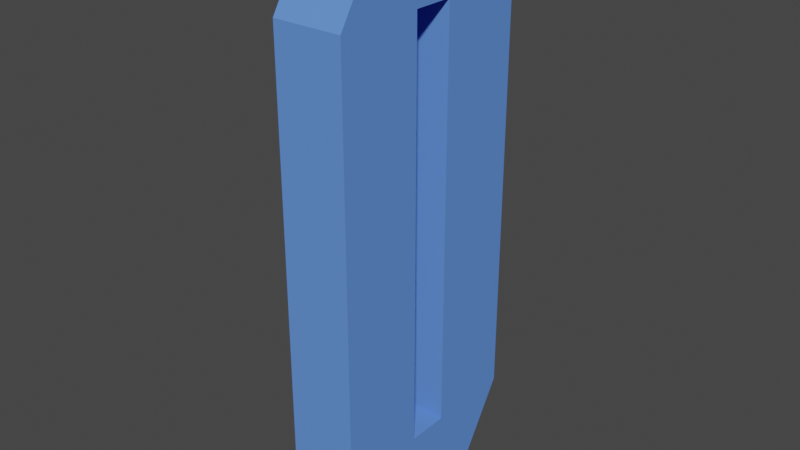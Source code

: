 # Source: humidmeter.blend  (saved by Blender 2.90.8; exported with 4.5.12 LTS)
import bpy
from mathutils import Matrix  # noqa: F401  (used for matrix-valued properties, if any)

bpy.ops.wm.read_factory_settings(use_empty=True)
scene = bpy.context.scene
scene.name = 'Scene'

# ---- collections
col_collection = bpy.data.collections.new('Collection'); scene.collection.children.link(col_collection)

# ---- materials (node trees are filled in below, after node groups)
mat_meter = bpy.data.materials.new('meter')
mat_meter.use_transparent_shadow = False

# ---- material node trees
mat_meter.use_nodes = True; mat_meter.node_tree.nodes.clear()
_N = mat_meter.node_tree.nodes; _L = mat_meter.node_tree.links
n0 = _N.new('ShaderNodeBsdfPrincipled'); n0.name = 'Principled BSDF'; n0.location = (10, 300)
n0.distribution = 'GGX'
n0.subsurface_method = 'BURLEY'
n0.inputs[0].default_value = (0.1214, 0.2737, 0.8, 1.0)
n0.inputs[2].default_value = 0.1508
n0.inputs[3].default_value = 1.45
n0.inputs[13].default_value = 0.0
n0.inputs[27].default_value = (0.0, 0.0, 0.0, 1.0)
n0.inputs[28].default_value = 1.0
n1 = _N.new('ShaderNodeOutputMaterial'); n1.name = 'Material Output'; n1.location = (300, 300)
_L.new(n0.outputs[0], n1.inputs[0])
n1.is_active_output = True

# ---- world
world_world = bpy.data.worlds.new('World'); scene.world = world_world
world_world.use_nodes = True; world_world.node_tree.nodes.clear()
_N = world_world.node_tree.nodes; _L = world_world.node_tree.links
n0 = _N.new('ShaderNodeOutputWorld'); n0.name = 'World Output'; n0.location = (300, 300)
n1 = _N.new('ShaderNodeBackground'); n1.name = 'Background'; n1.location = (10, 300)
n1.inputs[0].default_value = (0.05088, 0.05088, 0.05088, 1.0)
_L.new(n1.outputs[0], n0.inputs[0])
n0.is_active_output = True
world_world.color = (0.05088, 0.05088, 0.05088)
world_world.use_sun_shadow = False
world_world.sun_shadow_jitter_overblur = 0.0

# ---- meshes
me_cube_001 = bpy.data.meshes.new('Cube.001')
me_cube_001.from_pydata([(1.0, -0.1902, 1.0), (-1.0, 0.1902, 1.0), (1.0, 0.1902, 1.0), (-1.0, -0.1902, 1.0), (1.0, 0.1902, -1.0), (-1.0, -0.1902, -1.0), (1.0, -0.1902, -1.0), (-1.0, 0.1902, -1.0), (-1.0, 0.5707, -1.0), (-1.0, -0.5707, -1.0), (-1.0, -0.5707, 1.0), (-1.0, 0.5707, 1.0), (1.0, -0.5707, -1.0), (1.0, 0.5707, -1.0), (1.0, 0.5707, 1.0), (1.0, -0.5707, 1.0), (-1.0, -1.0, -0.7347), (-1.0, -1.0, 0.7347), (-1.0, 1.0, 0.7347), (-1.0, 1.0, -0.7347), (1.0, 1.0, 0.7347), (1.0, 1.0, -0.7347), (1.0, -1.0, 0.7347), (1.0, -1.0, -0.7347), (1.0, 0.5707, 0.7347), (1.0, 0.5707, -0.7347), (1.0, -0.5707, 0.7347), (1.0, -0.5707, -0.7347), (-1.0, -0.5707, 0.7347), (-1.0, -0.5707, -0.7347), (-1.0, 0.5707, 0.7347), (-1.0, 0.5707, -0.7347), (-1.0, -0.1902, -0.7347), (-1.0, 0.1902, -0.7347), (-1.0, -0.1902, 0.7347), (-1.0, 0.1902, 0.7347), (1.0, 0.1902, -0.7347), (1.0, -0.1902, -0.7347), (1.0, 0.1902, 0.7347), (1.0, -0.1902, 0.7347)], [], [(22, 15, 10, 17), (17, 10, 28), (8, 31, 19), (19, 21, 13, 8), (4, 36, 37, 6), (25, 13, 21), (12, 27, 23), (0, 3, 10, 15), (13, 25, 36, 4), (5, 6, 12, 9), (29, 9, 16), (39, 0, 15, 26), (9, 12, 23, 16), (35, 1, 11, 30), (7, 33, 31, 8), (33, 35, 30, 31), (16, 17, 28, 29), (6, 37, 27, 12), (37, 39, 26, 27), (25, 24, 38, 36), (21, 20, 24, 25), (18, 30, 11), (23, 22, 17, 16), (18, 11, 14, 20), (27, 26, 22, 23), (20, 14, 24), (19, 18, 20, 21), (22, 26, 15), (31, 30, 18, 19), (29, 28, 34, 32), (32, 34, 35, 33), (9, 29, 32, 5), (5, 32, 33, 7), (28, 10, 3, 34), (34, 3, 1, 35), (24, 14, 2, 38), (38, 2, 0, 39), (8, 13, 4, 7), (7, 4, 6, 5), (14, 11, 1, 2), (2, 1, 3, 0), (34, 35, 38, 39), (34, 39, 37, 32), (32, 37, 36, 33), (38, 35, 33, 36)])
_uv = me_cube_001.uv_layers.new(name='UVMap')
_uv.uv.foreach_set('vector', [0.5417, 0.75, 0.625, 0.6667, 0.625, 0.08333, 0.5417, 1.0, 0.5417, 0.0, 0.625, 0.08333, 0.5417, 0.08333, 0.375, 0.1667, 0.4583, 0.1667, 0.4583, 0.25, 0.4583, 0.25, 0.4583, 0.5, 0.375, 0.5833, 0.125, 0.5833, 0.375, 0.6111, 0.4583, 0.6111, 0.4583, 0.6389, 0.375, 0.6389, 0.4583, 0.5833, 0.375, 0.5833, 0.4583, 0.5, 0.375, 0.6667, 0.4583, 0.6667, 0.4583, 0.75, 0.625, 0.6389, 0.875, 0.6389, 0.875, 0.6667, 0.625, 0.6667, 0.375, 0.5833, 0.4583, 0.5833, 0.4583, 0.6111, 0.375, 0.6111, 0.125, 0.6389, 0.375, 0.6389, 0.375, 0.6667, 0.125, 0.6667, 0.4583, 0.08333, 0.125, 0.6667, 0.4583, 0.0, 0.5417, 0.6389, 0.625, 0.6389, 0.625, 0.6667, 0.5417, 0.6667, 0.125, 0.6667, 0.375, 0.6667, 0.4583, 0.75, 0.4583, 1.0, 0.5417, 0.1389, 0.625, 0.1389, 0.625, 0.1667, 0.5417, 0.1667, 0.375, 0.1389, 0.4583, 0.1389, 0.4583, 0.1667, 0.375, 0.1667, 0.4583, 0.1389, 0.5417, 0.1389, 0.5417, 0.1667, 0.4583, 0.1667, 0.4583, 0.0, 0.5417, 0.0, 0.5417, 0.08333, 0.4583, 0.08333, 0.375, 0.6389, 0.4583, 0.6389, 0.4583, 0.6667, 0.375, 0.6667, 0.4583, 0.6389, 0.5417, 0.6389, 0.5417, 0.6667, 0.4583, 0.6667, 0.4583, 0.5833, 0.5417, 0.5833, 0.5417, 0.6111, 0.4583, 0.6111, 0.4583, 0.5, 0.5417, 0.5, 0.5417, 0.5833, 0.4583, 0.5833, 0.5417, 0.25, 0.5417, 0.1667, 0.625, 0.1667, 0.4583, 0.75, 0.5417, 0.75, 0.5417, 1.0, 0.4583, 1.0, 0.5417, 0.25, 0.875, 0.5833, 0.625, 0.5833, 0.5417, 0.5, 0.4583, 0.6667, 0.5417, 0.6667, 0.5417, 0.75, 0.4583, 0.75, 0.5417, 0.5, 0.625, 0.5833, 0.5417, 0.5833, 0.4583, 0.25, 0.5417, 0.25, 0.5417, 0.5, 0.4583, 0.5, 0.5417, 0.75, 0.5417, 0.6667, 0.625, 0.6667, 0.4583, 0.1667, 0.5417, 0.1667, 0.5417, 0.25, 0.4583, 0.25, 0.4583, 0.08333, 0.5417, 0.08333, 0.5417, 0.1111, 0.4583, 0.1111, 0.4583, 0.1111, 0.5417, 0.1111, 0.5417, 0.1389, 0.4583, 0.1389, 0.375, 0.08333, 0.4583, 0.08333, 0.4583, 0.1111, 0.375, 0.1111, 0.375, 0.1111, 0.4583, 0.1111, 0.4583, 0.1389, 0.375, 0.1389, 0.5417, 0.08333, 0.625, 0.08333, 0.625, 0.1111, 0.5417, 0.1111, 0.5417, 0.1111, 0.625, 0.1111, 0.625, 0.1389, 0.5417, 0.1389, 0.5417, 0.5833, 0.625, 0.5833, 0.625, 0.6111, 0.5417, 0.6111, 0.5417, 0.6111, 0.625, 0.6111, 0.625, 0.6389, 0.5417, 0.6389, 0.125, 0.5833, 0.375, 0.5833, 0.375, 0.6111, 0.125, 0.6111, 0.125, 0.6111, 0.375, 0.6111, 0.375, 0.6389, 0.125, 0.6389, 0.625, 0.5833, 0.875, 0.5833, 0.875, 0.6111, 0.625, 0.6111, 0.625, 0.6111, 0.875, 0.6111, 0.875, 0.6389, 0.625, 0.6389, 0.5417, 0.1111, 0.5417, 0.1389, 0.5417, 0.6111, 0.5417, 0.6389, 0.0, 0.0, 0.0, 0.0, 0.0, 0.0, 0.0, 0.0, 0.0, 0.0, 0.0, 0.0, 0.0, 0.0, 0.0, 0.0, 0.0, 0.0, 0.0, 0.0, 0.0, 0.0, 0.0, 0.0])
me_cube_001.materials.append(mat_meter)
me_cube_001.use_remesh_fix_poles = True
me_cube_001.use_remesh_preserve_attributes = False
me_cube_001.use_mirror_vertex_groups = False
me_cube_001.update()

# ---- objects
ob_cube = bpy.data.objects.new('Cube', me_cube_001)

# ---- transforms, parenting, visibility, modifiers, constraints
ob_cube.location = (0.0, 0.0, 6.137)
ob_cube.scale = (0.7524, 2.36, -6.136)
ob_cube.lineart.crease_threshold = 0.0

# ---- collection membership
col_collection.objects.link(ob_cube)

# ---- scene / render settings (as saved in the file)
scene.frame_start = 1; scene.frame_end = 250; scene.frame_set(1)
scene.render.engine = 'BLENDER_EEVEE_NEXT'
scene.cycles.use_denoising = False
scene.cycles.samples = 128
scene.cycles.sampling_pattern = 'TABULATED_SOBOL'
scene.cycles.use_adaptive_sampling = False
scene.cycles.use_light_tree = False
scene.view_settings.view_transform = 'Filmic'
bpy.context.view_layer.update()

# ---- added for rendering (the .blend has no active camera and no usable light): camera, sun
cam_auto = bpy.data.cameras.new('AutoCamera')
cam_auto.lens = 50.0
cam_auto.sensor_width = 36.0
cam_auto.clip_end = 1000.0
ob_auto_camera = bpy.data.objects.new('AutoCamera', cam_auto)
scene.collection.objects.link(ob_auto_camera)
ob_auto_camera.location = (12.2447, -14.6937, 15.9325)
ob_auto_camera.rotation_euler = (1.09748, -7.21219e-08, 0.694738)
scene.camera = ob_auto_camera
light_auto_sun = bpy.data.lights.new('AutoSun', 'SUN')
light_auto_sun.energy = 3.0
light_auto_sun.angle = 0.0523599
ob_auto_sun = bpy.data.objects.new('AutoSun', light_auto_sun)
scene.collection.objects.link(ob_auto_sun)
ob_auto_sun.rotation_euler = (0.872665, 0.174533, 0.523599)
bpy.context.view_layer.update()
